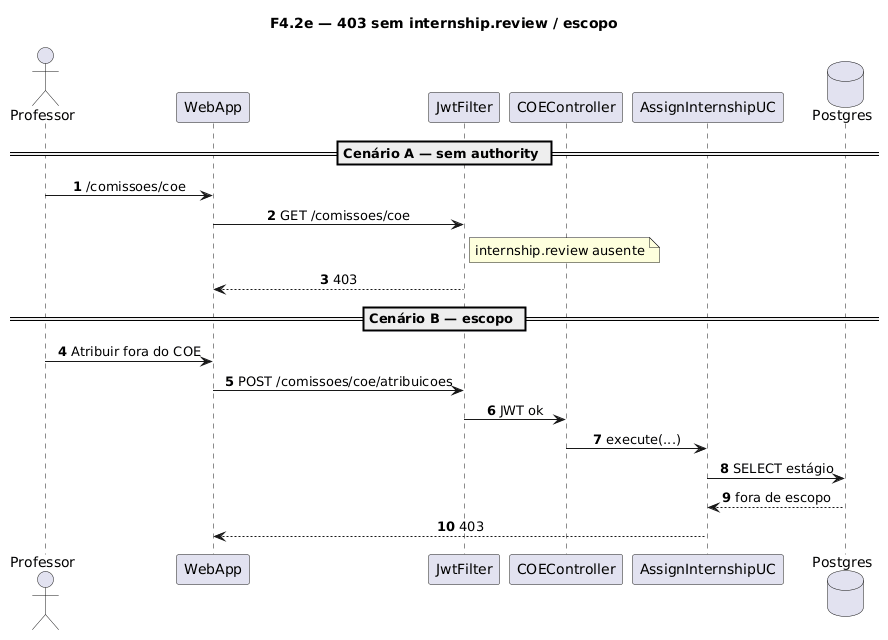

The diagram above was rendered by PlantUML. Its source (embedded in the PNG):
@startuml
title F4.2e — 403 sem internship.review / escopo
skinparam sequenceMessageAlign center
skinparam responseMessageBelowArrow true
skinparam maxMessageSize 220
autonumber

actor "Professor" as Prof
participant "WebApp" as WebApp
participant "JwtFilter" as Jwt
participant "COEController" as Ctrl
participant "AssignInternshipUC" as UC
database "Postgres" as Postgres

== Cenário A — sem authority ==
Prof -> WebApp: /comissoes/coe
WebApp -> Jwt: GET /comissoes/coe
note right of Jwt
  internship.review ausente
end note
Jwt --> WebApp: 403

== Cenário B — escopo ==
Prof -> WebApp: Atribuir fora do COE
WebApp -> Jwt: POST /comissoes/coe/atribuicoes
Jwt -> Ctrl: JWT ok
Ctrl -> UC: execute(...)
UC -> Postgres: SELECT estágio
Postgres --> UC: fora de escopo
UC --> WebApp: 403
@enduml